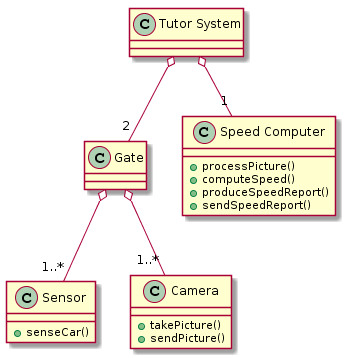

The diagram above was rendered by PlantUML. Its source (embedded in the PNG):
@startuml
class "Tutor System"
class Gate
class Sensor
class Camera
class "Speed Computer"

Sensor : +senseCar()
Camera : +takePicture()
Camera : +sendPicture()
"Speed Computer" : +processPicture()
"Speed Computer" : +computeSpeed()
"Speed Computer" : +produceSpeedReport()
"Speed Computer" : +sendSpeedReport()

"Tutor System" o-- "2" Gate
"Tutor System" o-- "1" "Speed Computer"
Gate o-- "1..*" Camera
Gate o-- "1..*" Sensor
@enduml